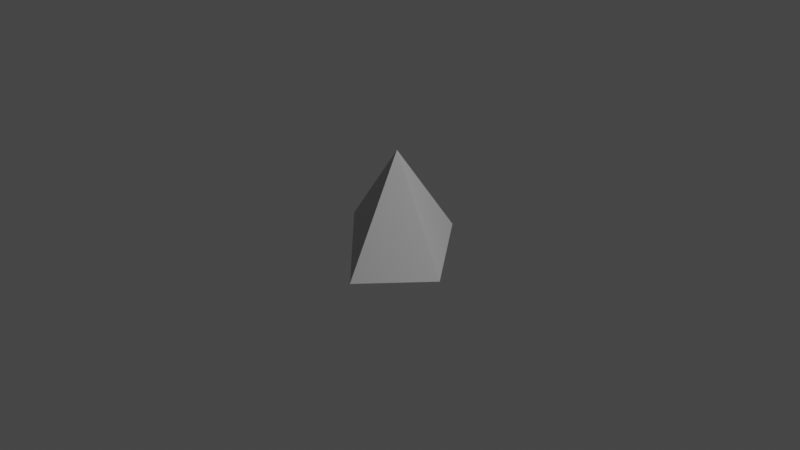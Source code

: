 # Source: asteroid_small.blend  (saved by Blender 4.1.24; exported with 4.5.12 LTS)
import bpy
from mathutils import Matrix  # noqa: F401  (used for matrix-valued properties, if any)

bpy.ops.wm.read_factory_settings(use_empty=True)
scene = bpy.context.scene
scene.name = 'Scene'

# ---- collections
col_collection = bpy.data.collections.new('Collection'); scene.collection.children.link(col_collection)

# ---- materials (node trees are filled in below, after node groups)
mat_material_001 = bpy.data.materials.new('Material.001')
mat_material_001.use_transparent_shadow = False

# ---- material node trees
mat_material_001.use_nodes = True; mat_material_001.node_tree.nodes.clear()
_N = mat_material_001.node_tree.nodes; _L = mat_material_001.node_tree.links
n0 = _N.new('ShaderNodeBsdfPrincipled'); n0.name = 'Principled BSDF'; n0.location = (10, 300)
n0.distribution = 'GGX'
n0.subsurface_method = 'RANDOM_WALK_SKIN'
n0.inputs[0].default_value = (0.5071, 0.5071, 0.5071, 1.0)
n0.inputs[3].default_value = 1.45
n0.inputs[27].default_value = (0.0, 0.0, 0.0, 1.0)
n0.inputs[28].default_value = 1.0
n1 = _N.new('ShaderNodeOutputMaterial'); n1.name = 'Material Output'; n1.location = (300, 300)
_L.new(n0.outputs[0], n1.inputs[0])
n1.is_active_output = True

# ---- world
world_world = bpy.data.worlds.new('World'); scene.world = world_world
world_world.use_nodes = True; world_world.node_tree.nodes.clear()
_N = world_world.node_tree.nodes; _L = world_world.node_tree.links
n0 = _N.new('ShaderNodeOutputWorld'); n0.name = 'World Output'; n0.location = (300, 300)
n1 = _N.new('ShaderNodeBackground'); n1.name = 'Background'; n1.location = (10, 300)
n1.inputs[0].default_value = (0.05088, 0.05088, 0.05088, 1.0)
_L.new(n1.outputs[0], n0.inputs[0])
n0.is_active_output = True
world_world.color = (0.05088, 0.05088, 0.05088)
world_world.use_sun_shadow = False
world_world.sun_shadow_jitter_overblur = 0.0

# ---- cameras
cam_camera = bpy.data.cameras.new('Camera')
cam_camera.clip_end = 100.0
cam_camera.ortho_scale = 7.314

# ---- lights
light_light = bpy.data.lights.new('Light', 'POINT')
light_light.transmission_factor = 0.0
light_light.energy = 1000.0
light_light.shadow_soft_size = 0.1
light_light.shadow_maximum_resolution = 0.006
light_light.use_absolute_resolution = True

# ---- meshes
me_cone = bpy.data.meshes.new('Cone')
me_cone.from_pydata([(0.01683, 0.7635, -0.3127), (0.8242, -0.2408, -0.2997), (0.1523, -0.8034, -0.3835), (-0.9858, 0.2497, -0.3567), (-0.228, 0.1835, 0.6317), (0.0, 0.0, 0.0)], [], [(0, 4, 1), (1, 4, 2), (0, 1, 2, 3), (2, 4, 3), (3, 4, 0)])
_uv = me_cone.uv_layers.new(name='UVMap')
_uv.uv.foreach_set('vector', [0.25, 0.49, 0.25, 0.25, 0.49, 0.25, 0.49, 0.25, 0.25, 0.25, 0.25, 0.01, 0.75, 0.49, 0.99, 0.25, 0.75, 0.01, 0.51, 0.25, 0.25, 0.01, 0.25, 0.25, 0.01, 0.25, 0.01, 0.25, 0.25, 0.25, 0.25, 0.49])
me_cone.materials.append(mat_material_001)
me_cone.update()

# ---- objects
ob_light = bpy.data.objects.new('Light', light_light)
ob_camera = bpy.data.objects.new('Camera', cam_camera)
ob_asteroid_small = bpy.data.objects.new('asteroid-small', me_cone)

# ---- transforms, parenting, visibility, modifiers, constraints
ob_light.location = (4.076, 1.005, 5.904)
ob_light.rotation_euler = (0.6503, 0.05522, 1.866)
ob_light.lock_rotations_4d = False
ob_light.empty_display_type = 'ARROWS'
ob_light.color = (0.0, 0.0, 0.0, 0.0)
ob_light.lineart.crease_threshold = 0.0
ob_camera.location = (7.359, -6.926, 4.958)
ob_camera.rotation_euler = (1.109, 0.0, 0.8149)
ob_camera.lock_rotations_4d = False
ob_camera.empty_display_type = 'ARROWS'
ob_camera.color = (0.0, 0.0, 0.0, 0.0)
ob_camera.display_type = 'WIRE'
ob_camera.lineart.crease_threshold = 0.0
ob_asteroid_small.location = (0.0, 0.0, 0.0)

# ---- collection membership
col_collection.objects.link(ob_light)
col_collection.objects.link(ob_camera)
col_collection.objects.link(ob_asteroid_small)

# ---- scene / render settings (as saved in the file)
scene.camera = ob_camera
scene.frame_start = 1; scene.frame_end = 250; scene.frame_set(1)
scene.render.engine = 'BLENDER_EEVEE_NEXT'
scene.cycles.sampling_pattern = 'TABULATED_SOBOL'
scene.eevee.ray_tracing_options.trace_max_roughness = 0.0
scene.view_settings.view_transform = 'Filmic'
bpy.context.view_layer.update()
